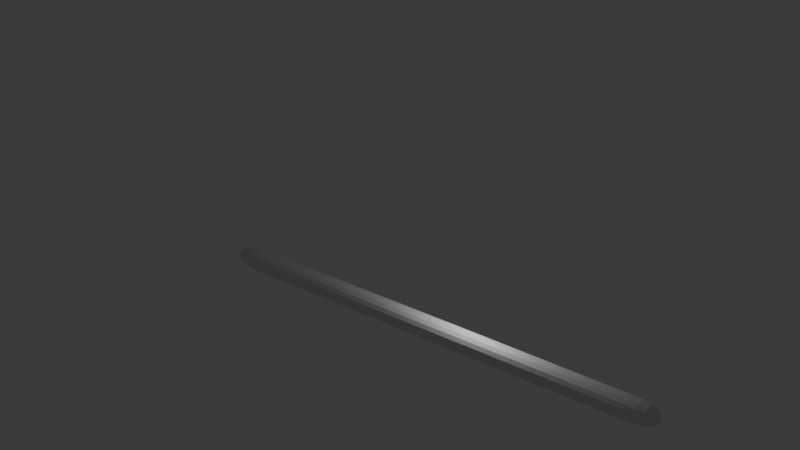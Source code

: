 # Source: Animated_Snake.blend  (saved by Blender 5.0.119; exported with 4.5.12 LTS)
import bpy
from mathutils import Matrix  # noqa: F401  (used for matrix-valued properties, if any)

bpy.ops.wm.read_factory_settings(use_empty=True)
scene = bpy.context.scene
scene.name = 'Scene'

# ---- collections
col_collection = bpy.data.collections.new('Collection'); scene.collection.children.link(col_collection)

# ---- materials (node trees are filled in below, after node groups)
mat_material = bpy.data.materials.new('Material')
mat_material.alpha_threshold = 0.0
mat_material.use_backface_culling_lightprobe_volume = False
mat_material.roughness = 0.5
mat_material.line_color = (0.0, 0.0, 0.0, 1.0)

# ---- material node trees
mat_material.use_nodes = True; mat_material.node_tree.nodes.clear()
_N = mat_material.node_tree.nodes; _L = mat_material.node_tree.links
n0 = _N.new('ShaderNodeOutputMaterial'); n0.name = 'Material Output'; n0.location = (200, 100)
n1 = _N.new('ShaderNodeBsdfPrincipled'); n1.name = 'Principled BSDF'; n1.location = (-200, 100)
_L.new(n1.outputs[0], n0.inputs[0])
n0.is_active_output = True

# ---- world
world_world = bpy.data.worlds.new('World'); scene.world = world_world
world_world.use_nodes = True; world_world.node_tree.nodes.clear()
_N = world_world.node_tree.nodes; _L = world_world.node_tree.links
n0 = _N.new('ShaderNodeOutputWorld'); n0.name = 'World Output'; n0.location = (200, 100)
n1 = _N.new('ShaderNodeBackground'); n1.name = 'Background'; n1.location = (-200, 100)
n1.inputs[0].default_value = (0.05088, 0.05088, 0.05088, 1.0)
_L.new(n1.outputs[0], n0.inputs[0])
n0.is_active_output = True
world_world.color = (0.05088, 0.05088, 0.05088)
world_world.sun_shadow_jitter_overblur = 0.0

# ---- cameras
cam_camera = bpy.data.cameras.new('Camera')
cam_camera.clip_end = 100.0
cam_camera.ortho_scale = 7.314

# ---- lights
light_light = bpy.data.lights.new('Light', 'POINT')
light_light.energy = 1000.0
light_light.shadow_soft_size = 0.1

# ---- meshes
me_cube = bpy.data.meshes.new('Cube')
me_cube.from_pydata([(-19.87, 1.0, 1.0), (-19.87, 1.0, -1.0), (-19.87, -1.0, 1.0), (-19.87, -1.0, -1.0), (19.87, 1.0, 1.0), (19.87, 1.0, -1.0), (19.87, -1.0, 1.0), (19.87, -1.0, -1.0), (-16.26, 1.0, -1.0), (-12.65, 1.0, -1.0), (-9.033, 1.0, -1.0), (-5.42, 1.0, -1.0), (-1.807, 1.0, -1.0), (1.807, 1.0, -1.0), (5.42, 1.0, -1.0), (9.033, 1.0, -1.0), (12.65, 1.0, -1.0), (16.26, 1.0, -1.0), (-16.26, -1.0, 1.0), (-12.65, -1.0, 1.0), (-9.033, -1.0, 1.0), (-5.42, -1.0, 1.0), (-1.807, -1.0, 1.0), (1.807, -1.0, 1.0), (5.42, -1.0, 1.0), (9.033, -1.0, 1.0), (12.65, -1.0, 1.0), (16.26, -1.0, 1.0), (16.26, -1.0, -1.0), (12.65, -1.0, -1.0), (9.033, -1.0, -1.0), (5.42, -1.0, -1.0), (1.807, -1.0, -1.0), (-1.807, -1.0, -1.0), (-5.42, -1.0, -1.0), (-9.033, -1.0, -1.0), (-12.65, -1.0, -1.0), (-16.26, -1.0, -1.0), (16.26, 1.0, 1.0), (12.65, 1.0, 1.0), (9.033, 1.0, 1.0), (5.42, 1.0, 1.0), (1.807, 1.0, 1.0), (-1.807, 1.0, 1.0), (-5.42, 1.0, 1.0), (-9.033, 1.0, 1.0), (-12.65, 1.0, 1.0), (-16.26, 1.0, 1.0)], [], [(38, 27, 6, 4), (28, 7, 6, 27), (7, 5, 4, 6), (8, 37, 3, 1), (1, 3, 2, 0), (8, 1, 0, 47), (5, 17, 38, 4), (17, 16, 39, 38), (16, 15, 40, 39), (15, 14, 41, 40), (14, 13, 42, 41), (13, 12, 43, 42), (12, 11, 44, 43), (11, 10, 45, 44), (10, 9, 46, 45), (9, 8, 47, 46), (5, 7, 28, 17), (17, 28, 29, 16), (16, 29, 30, 15), (15, 30, 31, 14), (14, 31, 32, 13), (13, 32, 33, 12), (12, 33, 34, 11), (11, 34, 35, 10), (10, 35, 36, 9), (9, 36, 37, 8), (3, 37, 18, 2), (37, 36, 19, 18), (36, 35, 20, 19), (35, 34, 21, 20), (34, 33, 22, 21), (33, 32, 23, 22), (32, 31, 24, 23), (31, 30, 25, 24), (30, 29, 26, 25), (29, 28, 27, 26), (0, 2, 18, 47), (47, 18, 19, 46), (46, 19, 20, 45), (45, 20, 21, 44), (44, 21, 22, 43), (43, 22, 23, 42), (42, 23, 24, 41), (41, 24, 25, 40), (40, 25, 26, 39), (39, 26, 27, 38)])
_uv = me_cube.uv_layers.new(name='UVMap')
_uv.uv.foreach_set('vector', [0.8523, 0.5, 0.8523, 0.75, 0.875, 0.75, 0.875, 0.5, 0.375, 0.9773, 0.375, 1.0, 0.625, 1.0, 0.625, 0.9773, 0.375, 0.0, 0.375, 0.25, 0.625, 0.25, 0.625, 0.0, 0.3523, 0.5, 0.3523, 0.75, 0.375, 0.75, 0.375, 0.5, 0.375, 0.5, 0.375, 0.75, 0.625, 0.75, 0.625, 0.5, 0.375, 0.4773, 0.375, 0.5, 0.625, 0.5, 0.625, 0.4773, 0.375, 0.25, 0.375, 0.2727, 0.625, 0.2727, 0.625, 0.25, 0.375, 0.2727, 0.375, 0.2955, 0.625, 0.2955, 0.625, 0.2727, 0.375, 0.2955, 0.375, 0.3182, 0.625, 0.3182, 0.625, 0.2955, 0.375, 0.3182, 0.375, 0.3409, 0.625, 0.3409, 0.625, 0.3182, 0.375, 0.3409, 0.375, 0.3636, 0.625, 0.3636, 0.625, 0.3409, 0.375, 0.3636, 0.375, 0.3864, 0.625, 0.3864, 0.625, 0.3636, 0.375, 0.3864, 0.375, 0.4091, 0.625, 0.4091, 0.625, 0.3864, 0.375, 0.4091, 0.375, 0.4318, 0.625, 0.4318, 0.625, 0.4091, 0.375, 0.4318, 0.375, 0.4545, 0.625, 0.4545, 0.625, 0.4318, 0.375, 0.4545, 0.375, 0.4773, 0.625, 0.4773, 0.625, 0.4545, 0.125, 0.5, 0.125, 0.75, 0.1477, 0.75, 0.1477, 0.5, 0.1477, 0.5, 0.1477, 0.75, 0.1705, 0.75, 0.1705, 0.5, 0.1705, 0.5, 0.1705, 0.75, 0.1932, 0.75, 0.1932, 0.5, 0.1932, 0.5, 0.1932, 0.75, 0.2159, 0.75, 0.2159, 0.5, 0.2159, 0.5, 0.2159, 0.75, 0.2386, 0.75, 0.2386, 0.5, 0.2386, 0.5, 0.2386, 0.75, 0.2614, 0.75, 0.2614, 0.5, 0.2614, 0.5, 0.2614, 0.75, 0.2841, 0.75, 0.2841, 0.5, 0.2841, 0.5, 0.2841, 0.75, 0.3068, 0.75, 0.3068, 0.5, 0.3068, 0.5, 0.3068, 0.75, 0.3295, 0.75, 0.3295, 0.5, 0.3295, 0.5, 0.3295, 0.75, 0.3523, 0.75, 0.3523, 0.5, 0.375, 0.75, 0.375, 0.7727, 0.625, 0.7727, 0.625, 0.75, 0.375, 0.7727, 0.375, 0.7955, 0.625, 0.7955, 0.625, 0.7727, 0.375, 0.7955, 0.375, 0.8182, 0.625, 0.8182, 0.625, 0.7955, 0.375, 0.8182, 0.375, 0.8409, 0.625, 0.8409, 0.625, 0.8182, 0.375, 0.8409, 0.375, 0.8636, 0.625, 0.8636, 0.625, 0.8409, 0.375, 0.8636, 0.375, 0.8864, 0.625, 0.8864, 0.625, 0.8636, 0.375, 0.8864, 0.375, 0.9091, 0.625, 0.9091, 0.625, 0.8864, 0.375, 0.9091, 0.375, 0.9318, 0.625, 0.9318, 0.625, 0.9091, 0.375, 0.9318, 0.375, 0.9545, 0.625, 0.9545, 0.625, 0.9318, 0.375, 0.9545, 0.375, 0.9773, 0.625, 0.9773, 0.625, 0.9545, 0.625, 0.5, 0.625, 0.75, 0.6477, 0.75, 0.6477, 0.5, 0.6477, 0.5, 0.6477, 0.75, 0.6705, 0.75, 0.6705, 0.5, 0.6705, 0.5, 0.6705, 0.75, 0.6932, 0.75, 0.6932, 0.5, 0.6932, 0.5, 0.6932, 0.75, 0.7159, 0.75, 0.7159, 0.5, 0.7159, 0.5, 0.7159, 0.75, 0.7386, 0.75, 0.7386, 0.5, 0.7386, 0.5, 0.7386, 0.75, 0.7614, 0.75, 0.7614, 0.5, 0.7614, 0.5, 0.7614, 0.75, 0.7841, 0.75, 0.7841, 0.5, 0.7841, 0.5, 0.7841, 0.75, 0.8068, 0.75, 0.8068, 0.5, 0.8068, 0.5, 0.8068, 0.75, 0.8295, 0.75, 0.8295, 0.5, 0.8295, 0.5, 0.8295, 0.75, 0.8523, 0.75, 0.8523, 0.5])
_ca = me_cube.color_attributes.new('Attribute', 'BYTE_COLOR', 'CORNER')
_ca.data.foreach_set('color', [1.0, 1.0, 1.0, 1.0, 1.0, 1.0, 1.0, 1.0, 1.0, 1.0, 1.0, 1.0, 1.0, 1.0, 1.0, 1.0, 1.0, 1.0, 1.0, 1.0, 1.0, 1.0, 1.0, 1.0, 1.0, 1.0, 1.0, 1.0, 1.0, 1.0, 1.0, 1.0, 1.0, 1.0, 1.0, 1.0, 1.0, 1.0, 1.0, 1.0, 1.0, 1.0, 1.0, 1.0, 1.0, 1.0, 1.0, 1.0, 1.0, 1.0, 1.0, 1.0, 1.0, 1.0, 1.0, 1.0, 1.0, 1.0, 1.0, 1.0, 1.0, 1.0, 1.0, 1.0, 1.0, 1.0, 1.0, 1.0, 1.0, 1.0, 1.0, 1.0, 1.0, 1.0, 1.0, 1.0, 1.0, 1.0, 1.0, 1.0, 1.0, 1.0, 1.0, 1.0, 1.0, 1.0, 1.0, 1.0, 1.0, 1.0, 1.0, 1.0, 1.0, 1.0, 1.0, 1.0, 1.0, 1.0, 1.0, 1.0, 1.0, 1.0, 1.0, 1.0, 1.0, 1.0, 1.0, 1.0, 1.0, 1.0, 1.0, 1.0, 1.0, 1.0, 1.0, 1.0, 1.0, 1.0, 1.0, 1.0, 1.0, 1.0, 1.0, 1.0, 1.0, 1.0, 1.0, 1.0, 1.0, 1.0, 1.0, 1.0, 1.0, 1.0, 1.0, 1.0, 1.0, 1.0, 1.0, 1.0, 1.0, 1.0, 1.0, 1.0, 1.0, 1.0, 1.0, 1.0, 1.0, 1.0, 1.0, 1.0, 1.0, 1.0, 1.0, 1.0, 1.0, 1.0, 1.0, 1.0, 1.0, 1.0, 1.0, 1.0, 1.0, 1.0, 1.0, 1.0, 1.0, 1.0, 1.0, 1.0, 1.0, 1.0, 1.0, 1.0, 1.0, 1.0, 1.0, 1.0, 1.0, 1.0, 1.0, 1.0, 1.0, 1.0, 1.0, 1.0, 1.0, 1.0, 1.0, 1.0, 1.0, 1.0, 1.0, 1.0, 1.0, 1.0, 1.0, 1.0, 1.0, 1.0, 1.0, 1.0, 1.0, 1.0, 1.0, 1.0, 1.0, 1.0, 1.0, 1.0, 1.0, 1.0, 1.0, 1.0, 1.0, 1.0, 1.0, 1.0, 1.0, 1.0, 1.0, 1.0, 1.0, 1.0, 1.0, 1.0, 1.0, 1.0, 1.0, 1.0, 1.0, 1.0, 1.0, 1.0, 1.0, 1.0, 1.0, 1.0, 1.0, 1.0, 1.0, 1.0, 1.0, 1.0, 1.0, 1.0, 1.0, 1.0, 1.0, 1.0, 1.0, 1.0, 1.0, 1.0, 1.0, 1.0, 1.0, 1.0, 1.0, 1.0, 1.0, 1.0, 1.0, 1.0, 1.0, 1.0, 1.0, 1.0, 1.0, 1.0, 1.0, 1.0, 1.0, 1.0, 1.0, 1.0, 1.0, 1.0, 1.0, 1.0, 1.0, 1.0, 1.0, 1.0, 1.0, 1.0, 1.0, 1.0, 1.0, 1.0, 1.0, 1.0, 1.0, 1.0, 1.0, 1.0, 1.0, 1.0, 1.0, 1.0, 1.0, 1.0, 1.0, 1.0, 1.0, 1.0, 1.0, 1.0, 1.0, 1.0, 1.0, 1.0, 1.0, 1.0, 1.0, 1.0, 1.0, 1.0, 1.0, 1.0, 1.0, 1.0, 1.0, 1.0, 1.0, 1.0, 1.0, 1.0, 1.0, 1.0, 1.0, 1.0, 1.0, 1.0, 1.0, 1.0, 1.0, 1.0, 1.0, 1.0, 1.0, 1.0, 1.0, 1.0, 1.0, 1.0, 1.0, 1.0, 1.0, 1.0, 1.0, 1.0, 1.0, 1.0, 1.0, 1.0, 1.0, 1.0, 1.0, 1.0, 1.0, 1.0, 1.0, 1.0, 1.0, 1.0, 1.0, 1.0, 1.0, 1.0, 1.0, 1.0, 1.0, 1.0, 1.0, 1.0, 1.0, 1.0, 1.0, 1.0, 1.0, 1.0, 1.0, 1.0, 1.0, 1.0, 1.0, 1.0, 1.0, 1.0, 1.0, 1.0, 1.0, 1.0, 1.0, 1.0, 1.0, 1.0, 1.0, 1.0, 1.0, 1.0, 1.0, 1.0, 1.0, 1.0, 1.0, 1.0, 1.0, 1.0, 1.0, 1.0, 1.0, 1.0, 1.0, 1.0, 1.0, 1.0, 1.0, 1.0, 1.0, 1.0, 1.0, 1.0, 1.0, 1.0, 1.0, 1.0, 1.0, 1.0, 1.0, 1.0, 1.0, 1.0, 1.0, 1.0, 1.0, 1.0, 1.0, 1.0, 1.0, 1.0, 1.0, 1.0, 1.0, 1.0, 1.0, 1.0, 1.0, 1.0, 1.0, 1.0, 1.0, 1.0, 1.0, 1.0, 1.0, 1.0, 1.0, 1.0, 1.0, 1.0, 1.0, 1.0, 1.0, 1.0, 1.0, 1.0, 1.0, 1.0, 1.0, 1.0, 1.0, 1.0, 1.0, 1.0, 1.0, 1.0, 1.0, 1.0, 1.0, 1.0, 1.0, 1.0, 1.0, 1.0, 1.0, 1.0, 1.0, 1.0, 1.0, 1.0, 1.0, 1.0, 1.0, 1.0, 1.0, 1.0, 1.0, 1.0, 1.0, 1.0, 1.0, 1.0, 1.0, 1.0, 1.0, 1.0, 1.0, 1.0, 1.0, 1.0, 1.0, 1.0, 1.0, 1.0, 1.0, 1.0, 1.0, 1.0, 1.0, 1.0, 1.0, 1.0, 1.0, 1.0, 1.0, 1.0, 1.0, 1.0, 1.0, 1.0, 1.0, 1.0, 1.0, 1.0, 1.0, 1.0, 1.0, 1.0, 1.0, 1.0, 1.0, 1.0, 1.0, 1.0, 1.0, 1.0, 1.0, 1.0, 1.0, 1.0, 1.0, 1.0, 1.0, 1.0, 1.0, 1.0, 1.0, 1.0, 1.0, 1.0, 1.0, 1.0, 1.0, 1.0, 1.0, 1.0, 1.0, 1.0, 1.0, 1.0, 1.0, 1.0, 1.0, 1.0, 1.0, 1.0, 1.0, 1.0, 1.0, 1.0, 1.0, 1.0, 1.0, 1.0, 1.0, 1.0, 1.0, 1.0, 1.0, 1.0, 1.0, 1.0, 1.0, 1.0, 1.0, 1.0, 1.0, 1.0, 1.0, 1.0, 1.0, 1.0, 1.0, 1.0, 1.0, 1.0, 1.0, 1.0, 1.0, 1.0, 1.0, 1.0, 1.0, 1.0, 1.0, 1.0, 1.0, 1.0, 1.0, 1.0, 1.0, 1.0, 1.0, 1.0, 1.0, 1.0, 1.0, 1.0, 1.0, 1.0, 1.0, 1.0, 1.0, 1.0, 1.0, 1.0, 1.0, 1.0, 1.0, 1.0, 1.0, 1.0, 1.0, 1.0, 1.0, 1.0, 1.0, 1.0, 1.0, 1.0, 1.0, 1.0, 1.0, 1.0, 1.0, 1.0, 1.0, 1.0, 1.0, 1.0, 1.0, 1.0, 1.0, 1.0, 1.0, 1.0, 1.0, 1.0, 1.0, 1.0, 1.0, 1.0, 1.0, 1.0, 1.0, 1.0, 1.0, 1.0, 1.0, 1.0, 1.0, 1.0, 1.0, 1.0, 1.0, 1.0, 1.0, 1.0, 1.0, 1.0, 1.0, 1.0, 1.0, 1.0, 1.0, 1.0, 1.0, 1.0, 1.0, 1.0, 1.0, 1.0, 1.0, 1.0, 1.0, 1.0, 1.0, 1.0, 1.0, 1.0, 1.0, 1.0, 1.0, 1.0, 1.0, 1.0, 1.0, 1.0, 1.0, 1.0, 1.0, 1.0, 1.0, 1.0, 1.0, 1.0, 1.0, 1.0, 1.0, 1.0, 1.0, 1.0])
me_cube.materials.append(mat_material)
me_cube.use_mirror_vertex_groups = False
me_cube.update()
arm_armature = bpy.data.armatures.new('Armature')  # bones are not reproduced

# ---- objects
ob_cube = bpy.data.objects.new('Cube', me_cube)
ob_light = bpy.data.objects.new('Light', light_light)
ob_camera = bpy.data.objects.new('Camera', cam_camera)
ob_armature = bpy.data.objects.new('Armature', arm_armature)

# ---- transforms, parenting, visibility, modifiers, constraints
ob_cube.parent = ob_armature
ob_cube.location = (0.0, 0.0, 0.0)
ob_cube.lock_rotations_4d = False
ob_cube.empty_display_type = 'ARROWS'
ob_cube.lineart.crease_threshold = 0.0
_vg = ob_cube.vertex_groups.new(name='Bone')
for _i, _w in zip([0, 1, 2, 3, 8, 18, 37, 47], [0.9993, 0.9993, 0.9991, 0.9994, 0.9818, 0.9804, 0.9817, 0.9804]): _vg.add([_i], _w, 'REPLACE')
_vg = ob_cube.vertex_groups.new(name='Bone.001')
_vg = ob_cube.vertex_groups.new(name='Bone.002')
for _i, _w in zip([9, 19, 36, 46], [0.9688, 0.9666, 0.9688, 0.9666]): _vg.add([_i], _w, 'REPLACE')
_vg = ob_cube.vertex_groups.new(name='Bone.003')
for _i, _w in zip([10, 20, 35, 45], [0.9687, 0.9665, 0.9687, 0.9665]): _vg.add([_i], _w, 'REPLACE')
_vg = ob_cube.vertex_groups.new(name='Bone.004')
for _i, _w in zip([11, 21, 34, 44], [0.9687, 0.9665, 0.9687, 0.9665]): _vg.add([_i], _w, 'REPLACE')
_vg = ob_cube.vertex_groups.new(name='Bone.005')
for _i, _w in zip([12, 22, 33, 43], [0.9687, 0.9665, 0.9687, 0.9665]): _vg.add([_i], _w, 'REPLACE')
_vg = ob_cube.vertex_groups.new(name='Bone.006')
for _i, _w in zip([13, 23, 32, 42], [0.9686, 0.9666, 0.9686, 0.9666]): _vg.add([_i], _w, 'REPLACE')
_vg = ob_cube.vertex_groups.new(name='Bone.007')
for _i, _w in zip([14, 24, 31, 41], [0.9685, 0.9667, 0.9685, 0.9667]): _vg.add([_i], _w, 'REPLACE')
_vg = ob_cube.vertex_groups.new(name='Bone.008')
for _i, _w in zip([15, 25, 30, 40], [0.9685, 0.9667, 0.9685, 0.9667]): _vg.add([_i], _w, 'REPLACE')
_vg = ob_cube.vertex_groups.new(name='Bone.009')
_vg = ob_cube.vertex_groups.new(name='Bone.010')
for _i, _w in zip([16, 26, 29, 39], [0.9686, 0.9667, 0.9686, 0.9667]): _vg.add([_i], _w, 'REPLACE')
_vg = ob_cube.vertex_groups.new(name='Bone.011')
for _i, _w in zip([4, 5, 6, 7, 17, 27, 28, 38], [0.9992, 0.9994, 0.9993, 0.9993, 0.9816, 0.9805, 0.9816, 0.9806]): _vg.add([_i], _w, 'REPLACE')
_m = ob_cube.modifiers.new('Subdivision', 'SUBSURF')
_m = ob_cube.modifiers.new('Armature', 'ARMATURE')
_m.object = ob_armature
ob_light.location = (4.076, 1.005, 5.904)
ob_light.rotation_euler = (0.6503, 0.05522, 1.866)
ob_light.lock_rotations_4d = False
ob_light.empty_display_type = 'ARROWS'
ob_light.color = (0.0, 0.0, 0.0, 0.0)
ob_light.lineart.crease_threshold = 0.0
ob_camera.location = (41.27, -59.27, 47.31)
ob_camera.rotation_euler = (1.082, 1.537e-07, 0.6366)
ob_camera.lock_rotations_4d = False
ob_camera.empty_display_type = 'ARROWS'
ob_camera.color = (0.0, 0.0, 0.0, 0.0)
ob_camera.display_type = 'WIRE'
ob_camera.lineart.crease_threshold = 0.0
ob_armature.location = (0.0, 0.0, 0.0)
ob_armature.show_in_front = True

# ---- collection membership
col_collection.objects.link(ob_cube)
col_collection.objects.link(ob_light)
col_collection.objects.link(ob_camera)
col_collection.objects.link(ob_armature)

# ---- scene / render settings (as saved in the file)
scene.camera = ob_camera
scene.frame_start = 0; scene.frame_end = 90; scene.frame_set(85)
scene.render.engine = 'BLENDER_EEVEE_NEXT'
scene.render.image_settings.file_format = 'FFMPEG'
scene.render.image_settings.color_mode = 'RGB'
scene.render.fps = 25
scene.render.bake_bias = 0.0
scene.render.bake_samples = 0
scene.cycles.sampling_pattern = 'TABULATED_SOBOL'
scene.eevee.use_volume_custom_range = False
bpy.context.view_layer.update()
